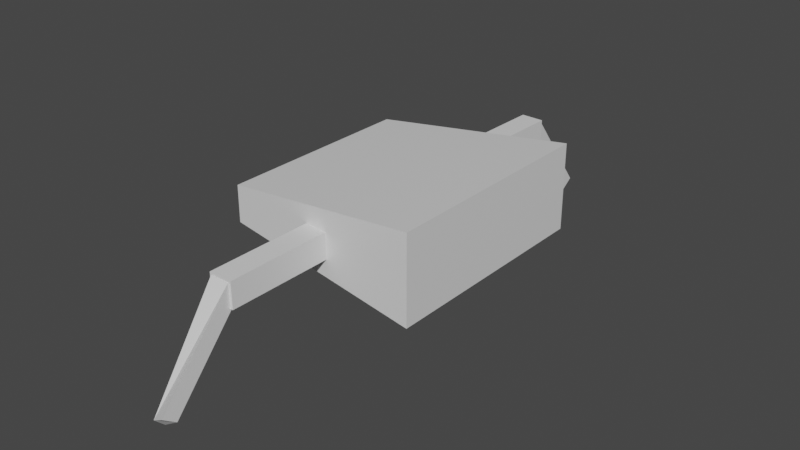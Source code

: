 # Source: centepedeSection.blend  (saved by Blender 2.82.7; exported with 4.5.12 LTS)
import bpy
from mathutils import Matrix  # noqa: F401  (used for matrix-valued properties, if any)

bpy.ops.wm.read_factory_settings(use_empty=True)
scene = bpy.context.scene
scene.name = 'Scene'

# ---- collections
col_section = bpy.data.collections.new('Section'); scene.collection.children.link(col_section)

# ---- materials (node trees are filled in below, after node groups)
mat_material = bpy.data.materials.new('Material')
mat_material.alpha_threshold = 0.0
mat_material.use_transparent_shadow = False
mat_material.line_color = (0.0, 0.0, 0.0, 1.0)

# ---- material node trees
mat_material.use_nodes = True; mat_material.node_tree.nodes.clear()
_N = mat_material.node_tree.nodes; _L = mat_material.node_tree.links
n0 = _N.new('ShaderNodeOutputMaterial'); n0.name = 'Material Output'; n0.location = (300, 300)
n1 = _N.new('ShaderNodeBsdfPrincipled'); n1.name = 'Principled BSDF'; n1.location = (10, 300)
n1.distribution = 'GGX'
n1.subsurface_method = 'BURLEY'
n1.inputs[2].default_value = 0.4
n1.inputs[3].default_value = 1.45
n1.inputs[27].default_value = (0.0, 0.0, 0.0, 1.0)
n1.inputs[28].default_value = 1.0
_L.new(n1.outputs[0], n0.inputs[0])
n0.is_active_output = True

# ---- world
world_world = bpy.data.worlds.new('World'); scene.world = world_world
world_world.use_nodes = True; world_world.node_tree.nodes.clear()
_N = world_world.node_tree.nodes; _L = world_world.node_tree.links
n0 = _N.new('ShaderNodeOutputWorld'); n0.name = 'World Output'; n0.location = (300, 300)
n1 = _N.new('ShaderNodeBackground'); n1.name = 'Background'; n1.location = (10, 300)
n1.inputs[0].default_value = (0.05088, 0.05088, 0.05088, 1.0)
_L.new(n1.outputs[0], n0.inputs[0])
n0.is_active_output = True
world_world.color = (0.05088, 0.05088, 0.05088)
world_world.use_sun_shadow = False
world_world.sun_shadow_jitter_overblur = 0.0

# ---- meshes
me_cube = bpy.data.meshes.new('Cube')
me_cube.from_pydata([(1.0, 1.25, -1.115), (1.0, 0.3996, -1.115), (1.0, 1.25, 1.115), (1.0, 0.3996, 1.115), (-1.0, 1.006, -1.0), (-1.0, 0.6434, -1.0), (-1.0, 1.006, 1.0), (-1.0, 0.6434, 1.0), (-0.1285, 0.9356, 0.9719), (-0.1285, 0.6823, 0.9719), (-0.1285, 0.9356, 2.099), (-0.1285, 0.6823, 2.099), (0.104, 0.9356, 0.9719), (0.104, 0.6823, 0.9719), (0.104, 0.9356, 2.099), (0.104, 0.6823, 2.099), (0.04733, 0.04231, 2.816), (0.04733, -0.05746, 2.68), (0.08063, 0.9151, 2.106), (0.08063, 0.8153, 1.969), (-0.1081, -0.05671, 2.78), (-0.1081, -0.1565, 2.68), (-0.1081, 0.9151, 2.106), (-0.1081, 0.8153, 1.969), (0.08351, 0.9356, -0.9849), (0.08351, 0.6823, -0.9849), (0.1051, 0.9356, -2.112), (0.1051, 0.6823, -2.112), (-0.149, 0.9356, -0.9894), (-0.149, 0.6823, -0.9894), (-0.1274, 0.9356, -2.117), (-0.1274, 0.6823, -2.117), (-0.09031, -0.05671, -2.797), (-0.09292, -0.1565, -2.696), (-0.1039, 0.9151, -2.123), (-0.1065, 0.8153, -1.986), (0.06125, 0.03056, -2.829), (0.05863, -0.06921, -2.693), (0.08484, 0.9151, -2.119), (0.08222, 0.8153, -1.983)], [], [(0, 4, 6, 2), (3, 2, 6, 7), (7, 6, 4, 5), (5, 1, 3, 7), (1, 0, 2, 3), (5, 4, 0, 1), (11, 10, 8, 9), (9, 8, 12, 13), (9, 13, 15, 11), (15, 14, 10, 11), (12, 8, 10, 14), (13, 12, 14, 15), (16, 17, 19, 18), (18, 19, 23, 22), (22, 23, 21, 20), (20, 21, 17, 16), (18, 22, 20, 16), (23, 19, 17, 21), (27, 26, 24, 25), (25, 24, 28, 29), (25, 29, 31, 27), (31, 30, 26, 27), (28, 24, 26, 30), (29, 28, 30, 31), (32, 33, 35, 34), (34, 35, 39, 38), (38, 39, 37, 36), (36, 37, 33, 32), (34, 38, 36, 32), (39, 35, 33, 37)])
_uv = me_cube.uv_layers.new(name='UVMap')
_uv.uv.foreach_set('vector', [0.625, 0.5, 0.875, 0.5, 0.875, 0.75, 0.625, 0.75, 0.375, 0.75, 0.625, 0.75, 0.625, 1.0, 0.375, 1.0, 0.375, 0.0, 0.625, 0.0, 0.625, 0.25, 0.375, 0.25, 0.125, 0.5, 0.375, 0.5, 0.375, 0.75, 0.125, 0.75, 0.375, 0.5, 0.625, 0.5, 0.625, 0.75, 0.375, 0.75, 0.375, 0.25, 0.625, 0.25, 0.625, 0.5, 0.375, 0.5, 0.375, 0.0, 0.625, 0.0, 0.625, 0.25, 0.375, 0.25, 0.375, 0.25, 0.625, 0.25, 0.625, 0.5, 0.375, 0.5, 0.375, 0.5, 0.625, 0.5, 0.625, 0.75, 0.375, 0.75, 0.375, 0.75, 0.625, 0.75, 0.625, 1.0, 0.375, 1.0, 0.125, 0.5, 0.375, 0.5, 0.375, 0.75, 0.125, 0.75, 0.625, 0.5, 0.875, 0.5, 0.875, 0.75, 0.625, 0.75, 0.375, 0.0, 0.625, 0.0, 0.625, 0.25, 0.375, 0.25, 0.375, 0.25, 0.625, 0.25, 0.625, 0.5, 0.375, 0.5, 0.375, 0.5, 0.625, 0.5, 0.625, 0.75, 0.375, 0.75, 0.375, 0.75, 0.625, 0.75, 0.625, 1.0, 0.375, 1.0, 0.125, 0.5, 0.375, 0.5, 0.375, 0.75, 0.125, 0.75, 0.625, 0.5, 0.875, 0.5, 0.875, 0.75, 0.625, 0.75, 0.375, 0.0, 0.625, 0.0, 0.625, 0.25, 0.375, 0.25, 0.375, 0.25, 0.625, 0.25, 0.625, 0.5, 0.375, 0.5, 0.375, 0.5, 0.625, 0.5, 0.625, 0.75, 0.375, 0.75, 0.375, 0.75, 0.625, 0.75, 0.625, 1.0, 0.375, 1.0, 0.125, 0.5, 0.375, 0.5, 0.375, 0.75, 0.125, 0.75, 0.625, 0.5, 0.875, 0.5, 0.875, 0.75, 0.625, 0.75, 0.375, 0.0, 0.625, 0.0, 0.625, 0.25, 0.375, 0.25, 0.375, 0.25, 0.625, 0.25, 0.625, 0.5, 0.375, 0.5, 0.375, 0.5, 0.625, 0.5, 0.625, 0.75, 0.375, 0.75, 0.375, 0.75, 0.625, 0.75, 0.625, 1.0, 0.375, 1.0, 0.125, 0.5, 0.375, 0.5, 0.375, 0.75, 0.125, 0.75, 0.625, 0.5, 0.875, 0.5, 0.875, 0.75, 0.625, 0.75])
me_cube.materials.append(mat_material)
me_cube.use_remesh_preserve_volume = False
me_cube.use_remesh_preserve_attributes = False
me_cube.use_mirror_vertex_groups = False
me_cube.update()
arm_armature = bpy.data.armatures.new('Armature')  # bones are not reproduced

# ---- objects
ob_mesh = bpy.data.objects.new('Mesh', me_cube)
ob_armature = bpy.data.objects.new('Armature', arm_armature)

# ---- transforms, parenting, visibility, modifiers, constraints
ob_mesh.parent = ob_armature
ob_mesh.matrix_parent_inverse = Matrix(((1.0, -0.0, -0.0, -0.0), (-0.0, 0.7563, 0.0, 2.099), (-0.0, -0.0, 0.8638, -0.0), (-0.0, 0.0, -0.0, 1.0)))
ob_mesh.location = (0.002553, -2.638, -2.759)
ob_mesh.scale = (1.0, 1.0, 1.0)
ob_mesh.lock_rotations_4d = False
ob_mesh.empty_display_type = 'ARROWS'
ob_mesh.lineart.crease_threshold = 0.0
_vg = ob_mesh.vertex_groups.new(name='Bone')
for _i, _w in zip([8, 9, 10, 11, 12, 13, 14, 15, 18, 19, 22, 23], [1.0, 1.0, 1.0, 1.0, 1.0, 1.0, 1.0, 1.0, 0.9948, 0.9969, 0.9937, 0.9928]): _vg.add([_i], _w, 'REPLACE')
_vg = ob_mesh.vertex_groups.new(name='Bone.001')
for _i, _w in zip([16, 17, 20, 21], [0.9949, 0.9929, 0.9937, 0.9924]): _vg.add([_i], _w, 'REPLACE')
_vg = ob_mesh.vertex_groups.new(name='Bone.003')
for _i, _w in zip([24, 25, 26, 27, 28, 29, 30, 31, 34, 35, 38, 39], [1.0, 1.0, 1.0, 1.0, 1.0, 1.0, 1.0, 1.0, 0.5443, 0.946, 0.5375, 0.9392]): _vg.add([_i], _w, 'REPLACE')
_vg = ob_mesh.vertex_groups.new(name='Bone.002')
for _i, _w in zip([32, 33, 34, 35, 36, 37, 38, 39], [0.9952, 0.9957, 0.4557, 0.05399, 0.995, 0.9961, 0.4625, 0.06078]): _vg.add([_i], _w, 'REPLACE')
_m = ob_mesh.modifiers.new('Armature', 'ARMATURE')
_m.object = ob_armature
ob_armature.location = (0.0, -2.775, 0.0)
ob_armature.rotation_euler = (1.571, 0.0, 0.0)
ob_armature.scale = (1.0, 1.322, 1.158)
ob_armature.lineart.crease_threshold = 0.0

# ---- collection membership
col_section.objects.link(ob_mesh)
col_section.objects.link(ob_armature)

# ---- scene / render settings (as saved in the file)
scene.frame_start = 1; scene.frame_end = 250; scene.frame_set(1)
scene.render.engine = 'BLENDER_EEVEE_NEXT'
scene.cycles.use_denoising = False
scene.cycles.samples = 128
scene.cycles.sampling_pattern = 'TABULATED_SOBOL'
scene.cycles.use_adaptive_sampling = False
scene.cycles.use_light_tree = False
scene.view_settings.view_transform = 'Filmic'
bpy.context.view_layer.update()

# ---- added for rendering (the .blend has no active camera and no usable light): camera, sun
cam_auto = bpy.data.cameras.new('AutoCamera')
cam_auto.lens = 50.0
cam_auto.sensor_width = 36.0
cam_auto.clip_end = 1000.0
ob_auto_camera = bpy.data.objects.new('AutoCamera', cam_auto)
scene.collection.objects.link(ob_auto_camera)
ob_auto_camera.location = (5.69439, -6.83997, 5.23698)
ob_auto_camera.rotation_euler = (1.09748, -7.21219e-08, 0.694738)
scene.camera = ob_auto_camera
light_auto_sun = bpy.data.lights.new('AutoSun', 'SUN')
light_auto_sun.energy = 3.0
light_auto_sun.angle = 0.0523599
ob_auto_sun = bpy.data.objects.new('AutoSun', light_auto_sun)
scene.collection.objects.link(ob_auto_sun)
ob_auto_sun.rotation_euler = (0.872665, 0.174533, 0.523599)
bpy.context.view_layer.update()
